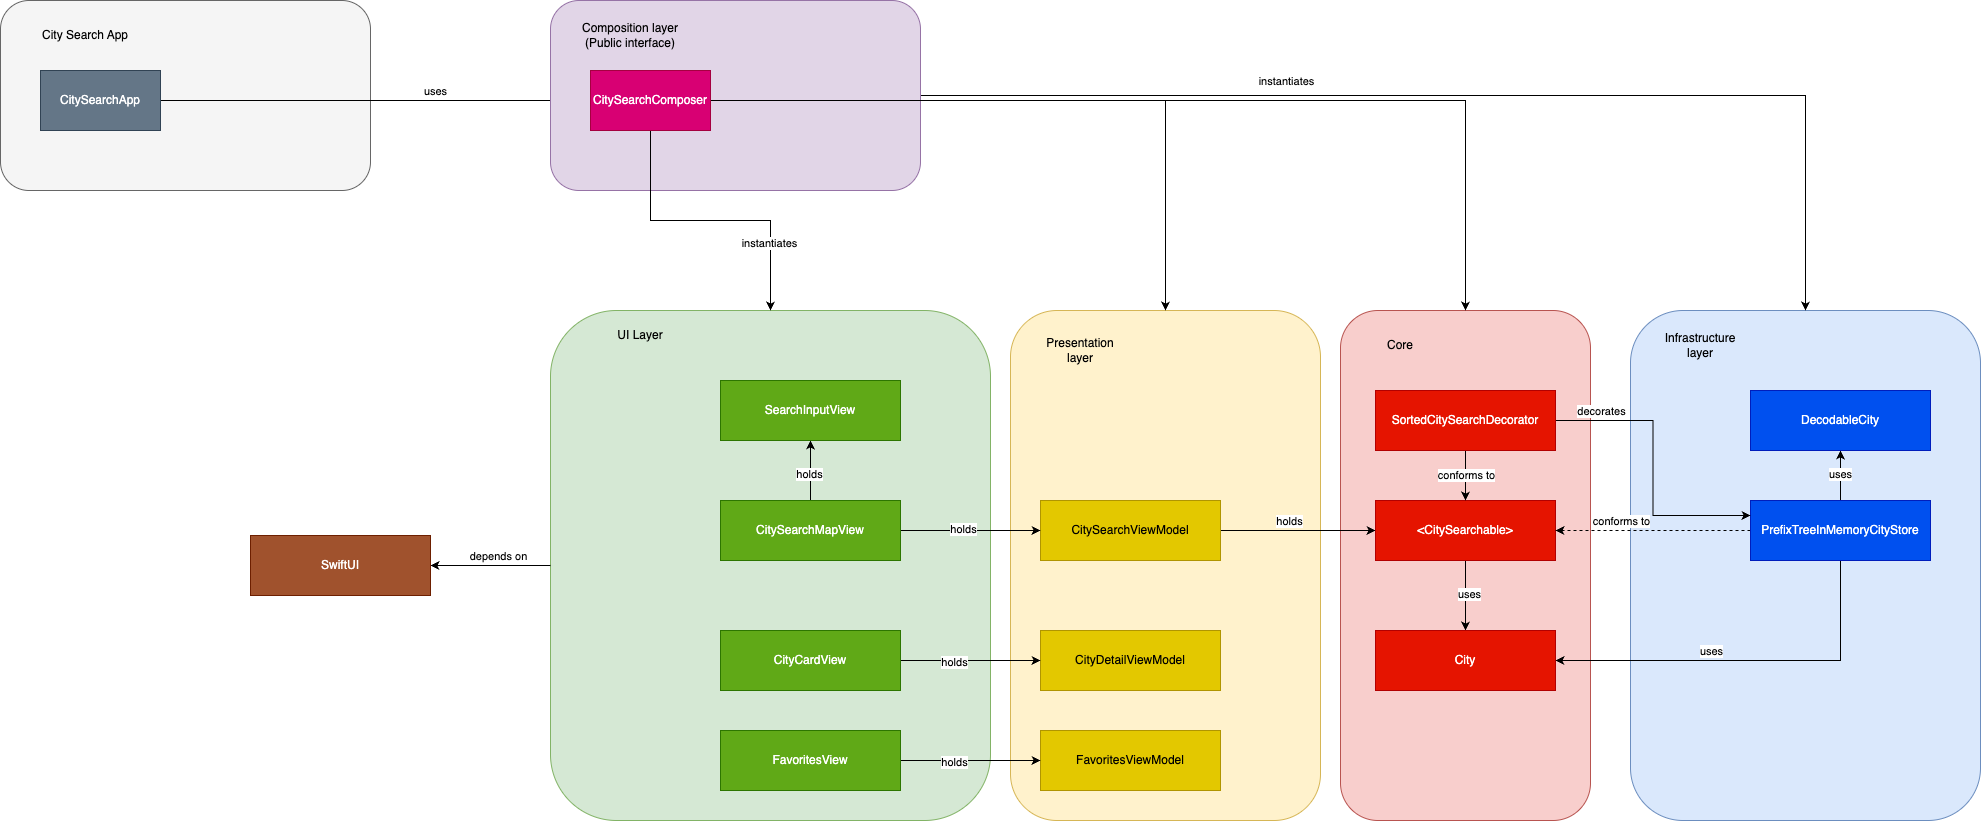

The diagram above was exported from draw.io. Its source (the exported page's mxGraphModel, read from the mxfile embedded in the PNG):
<mxGraphModel dx="1870" dy="1789" grid="1" gridSize="10" guides="1" tooltips="1" connect="1" arrows="1" fold="1" page="1" pageScale="1" pageWidth="850" pageHeight="1100" math="0" shadow="0">
  <root>
    <mxCell id="0" />
    <mxCell id="1" parent="0" />
    <mxCell id="ceQZ86SO5_0opSotxnhC-27" value="" style="rounded=1;whiteSpace=wrap;html=1;fillColor=#dae8fc;strokeColor=#6c8ebf;" vertex="1" parent="1">
      <mxGeometry x="1110" y="60" width="350" height="510" as="geometry" />
    </mxCell>
    <mxCell id="ceQZ86SO5_0opSotxnhC-25" value="" style="rounded=1;whiteSpace=wrap;html=1;fillColor=#f8cecc;strokeColor=#b85450;" vertex="1" parent="1">
      <mxGeometry x="820" y="60" width="250" height="510" as="geometry" />
    </mxCell>
    <mxCell id="ceQZ86SO5_0opSotxnhC-23" value="" style="rounded=1;whiteSpace=wrap;html=1;fillColor=#fff2cc;strokeColor=#d6b656;" vertex="1" parent="1">
      <mxGeometry x="490" y="60" width="310" height="510" as="geometry" />
    </mxCell>
    <mxCell id="ceQZ86SO5_0opSotxnhC-24" value="Presentation layer" style="text;html=1;align=center;verticalAlign=middle;whiteSpace=wrap;rounded=0;" vertex="1" parent="1">
      <mxGeometry x="530" y="85" width="60" height="30" as="geometry" />
    </mxCell>
    <mxCell id="ceQZ86SO5_0opSotxnhC-20" value="" style="rounded=1;whiteSpace=wrap;html=1;fillColor=#d5e8d4;strokeColor=#82b366;" vertex="1" parent="1">
      <mxGeometry x="30" y="60" width="440" height="510" as="geometry" />
    </mxCell>
    <mxCell id="ceQZ86SO5_0opSotxnhC-14" style="edgeStyle=orthogonalEdgeStyle;rounded=0;orthogonalLoop=1;jettySize=auto;html=1;entryX=0;entryY=0.5;entryDx=0;entryDy=0;" edge="1" parent="1" source="ceQZ86SO5_0opSotxnhC-1" target="ceQZ86SO5_0opSotxnhC-13">
      <mxGeometry relative="1" as="geometry" />
    </mxCell>
    <mxCell id="ceQZ86SO5_0opSotxnhC-15" value="holds" style="edgeLabel;html=1;align=center;verticalAlign=middle;resizable=0;points=[];" vertex="1" connectable="0" parent="ceQZ86SO5_0opSotxnhC-14">
      <mxGeometry x="-0.2" y="1" relative="1" as="geometry">
        <mxPoint x="6" y="-9" as="offset" />
      </mxGeometry>
    </mxCell>
    <mxCell id="ceQZ86SO5_0opSotxnhC-1" value="CitySearchViewModel" style="rounded=0;whiteSpace=wrap;html=1;fillColor=#e3c800;fontColor=#000000;strokeColor=#B09500;" vertex="1" parent="1">
      <mxGeometry x="520" y="250" width="180" height="60" as="geometry" />
    </mxCell>
    <mxCell id="ceQZ86SO5_0opSotxnhC-7" style="edgeStyle=orthogonalEdgeStyle;rounded=0;orthogonalLoop=1;jettySize=auto;html=1;entryX=0;entryY=0.5;entryDx=0;entryDy=0;" edge="1" parent="1" source="ceQZ86SO5_0opSotxnhC-2" target="ceQZ86SO5_0opSotxnhC-1">
      <mxGeometry relative="1" as="geometry" />
    </mxCell>
    <mxCell id="ceQZ86SO5_0opSotxnhC-10" value="holds" style="edgeLabel;html=1;align=center;verticalAlign=middle;resizable=0;points=[];" vertex="1" connectable="0" parent="ceQZ86SO5_0opSotxnhC-7">
      <mxGeometry x="-0.1143" y="2" relative="1" as="geometry">
        <mxPoint as="offset" />
      </mxGeometry>
    </mxCell>
    <mxCell id="ceQZ86SO5_0opSotxnhC-8" style="edgeStyle=orthogonalEdgeStyle;rounded=0;orthogonalLoop=1;jettySize=auto;html=1;entryX=0.5;entryY=1;entryDx=0;entryDy=0;" edge="1" parent="1" source="ceQZ86SO5_0opSotxnhC-2" target="ceQZ86SO5_0opSotxnhC-3">
      <mxGeometry relative="1" as="geometry" />
    </mxCell>
    <mxCell id="ceQZ86SO5_0opSotxnhC-9" value="holds" style="edgeLabel;html=1;align=center;verticalAlign=middle;resizable=0;points=[];" vertex="1" connectable="0" parent="ceQZ86SO5_0opSotxnhC-8">
      <mxGeometry x="-0.1" y="2" relative="1" as="geometry">
        <mxPoint as="offset" />
      </mxGeometry>
    </mxCell>
    <mxCell id="ceQZ86SO5_0opSotxnhC-31" style="edgeStyle=orthogonalEdgeStyle;rounded=0;orthogonalLoop=1;jettySize=auto;html=1;entryX=1;entryY=0.5;entryDx=0;entryDy=0;exitX=0;exitY=0.5;exitDx=0;exitDy=0;" edge="1" parent="1" source="ceQZ86SO5_0opSotxnhC-20" target="ceQZ86SO5_0opSotxnhC-30">
      <mxGeometry relative="1" as="geometry" />
    </mxCell>
    <mxCell id="ceQZ86SO5_0opSotxnhC-34" value="depends on" style="edgeLabel;html=1;align=center;verticalAlign=middle;resizable=0;points=[];" vertex="1" connectable="0" parent="ceQZ86SO5_0opSotxnhC-31">
      <mxGeometry x="-0.1538" y="-2" relative="1" as="geometry">
        <mxPoint x="-2" y="-8" as="offset" />
      </mxGeometry>
    </mxCell>
    <mxCell id="ceQZ86SO5_0opSotxnhC-2" value="CitySearchMapView" style="rounded=0;whiteSpace=wrap;html=1;fillColor=#60a917;fontColor=#ffffff;strokeColor=#2D7600;" vertex="1" parent="1">
      <mxGeometry x="200" y="250" width="180" height="60" as="geometry" />
    </mxCell>
    <mxCell id="ceQZ86SO5_0opSotxnhC-3" value="SearchInputView" style="rounded=0;whiteSpace=wrap;html=1;fillColor=#60a917;fontColor=#ffffff;strokeColor=#2D7600;" vertex="1" parent="1">
      <mxGeometry x="200" y="130" width="180" height="60" as="geometry" />
    </mxCell>
    <mxCell id="ceQZ86SO5_0opSotxnhC-5" value="CityDetailViewModel" style="rounded=0;whiteSpace=wrap;html=1;fillColor=#e3c800;fontColor=#000000;strokeColor=#B09500;" vertex="1" parent="1">
      <mxGeometry x="520" y="380" width="180" height="60" as="geometry" />
    </mxCell>
    <mxCell id="ceQZ86SO5_0opSotxnhC-11" style="edgeStyle=orthogonalEdgeStyle;rounded=0;orthogonalLoop=1;jettySize=auto;html=1;entryX=0;entryY=0.5;entryDx=0;entryDy=0;" edge="1" parent="1" source="ceQZ86SO5_0opSotxnhC-6" target="ceQZ86SO5_0opSotxnhC-5">
      <mxGeometry relative="1" as="geometry" />
    </mxCell>
    <mxCell id="ceQZ86SO5_0opSotxnhC-12" value="holds" style="edgeLabel;html=1;align=center;verticalAlign=middle;resizable=0;points=[];" vertex="1" connectable="0" parent="ceQZ86SO5_0opSotxnhC-11">
      <mxGeometry x="-0.2429" y="-1" relative="1" as="geometry">
        <mxPoint as="offset" />
      </mxGeometry>
    </mxCell>
    <mxCell id="ceQZ86SO5_0opSotxnhC-6" value="CityCardView" style="rounded=0;whiteSpace=wrap;html=1;fillColor=#60a917;fontColor=#ffffff;strokeColor=#2D7600;" vertex="1" parent="1">
      <mxGeometry x="200" y="380" width="180" height="60" as="geometry" />
    </mxCell>
    <mxCell id="ceQZ86SO5_0opSotxnhC-62" style="edgeStyle=orthogonalEdgeStyle;rounded=0;orthogonalLoop=1;jettySize=auto;html=1;entryX=0.5;entryY=0;entryDx=0;entryDy=0;" edge="1" parent="1" source="ceQZ86SO5_0opSotxnhC-13" target="ceQZ86SO5_0opSotxnhC-29">
      <mxGeometry relative="1" as="geometry" />
    </mxCell>
    <mxCell id="ceQZ86SO5_0opSotxnhC-63" value="uses" style="edgeLabel;html=1;align=center;verticalAlign=middle;resizable=0;points=[];" vertex="1" connectable="0" parent="ceQZ86SO5_0opSotxnhC-62">
      <mxGeometry x="-0.0571" y="3" relative="1" as="geometry">
        <mxPoint as="offset" />
      </mxGeometry>
    </mxCell>
    <mxCell id="ceQZ86SO5_0opSotxnhC-13" value="&amp;lt;CitySearchable&amp;gt;" style="rounded=0;whiteSpace=wrap;html=1;fillColor=#e51400;fontColor=#ffffff;strokeColor=#B20000;" vertex="1" parent="1">
      <mxGeometry x="855" y="250" width="180" height="60" as="geometry" />
    </mxCell>
    <mxCell id="ceQZ86SO5_0opSotxnhC-17" style="edgeStyle=orthogonalEdgeStyle;rounded=0;orthogonalLoop=1;jettySize=auto;html=1;entryX=1;entryY=0.5;entryDx=0;entryDy=0;dashed=1;" edge="1" parent="1" source="ceQZ86SO5_0opSotxnhC-16" target="ceQZ86SO5_0opSotxnhC-13">
      <mxGeometry relative="1" as="geometry" />
    </mxCell>
    <mxCell id="ceQZ86SO5_0opSotxnhC-18" value="conforms to" style="edgeLabel;html=1;align=center;verticalAlign=middle;resizable=0;points=[];" vertex="1" connectable="0" parent="ceQZ86SO5_0opSotxnhC-17">
      <mxGeometry x="0.3143" y="1" relative="1" as="geometry">
        <mxPoint x="-2" y="-11" as="offset" />
      </mxGeometry>
    </mxCell>
    <mxCell id="ceQZ86SO5_0opSotxnhC-67" style="edgeStyle=orthogonalEdgeStyle;rounded=0;orthogonalLoop=1;jettySize=auto;html=1;entryX=1;entryY=0.5;entryDx=0;entryDy=0;" edge="1" parent="1" source="ceQZ86SO5_0opSotxnhC-16" target="ceQZ86SO5_0opSotxnhC-29">
      <mxGeometry relative="1" as="geometry">
        <Array as="points">
          <mxPoint x="1320" y="410" />
        </Array>
      </mxGeometry>
    </mxCell>
    <mxCell id="ceQZ86SO5_0opSotxnhC-71" value="uses" style="edgeLabel;html=1;align=center;verticalAlign=middle;resizable=0;points=[];" vertex="1" connectable="0" parent="ceQZ86SO5_0opSotxnhC-67">
      <mxGeometry x="0.2" y="-2" relative="1" as="geometry">
        <mxPoint x="1" y="-8" as="offset" />
      </mxGeometry>
    </mxCell>
    <mxCell id="ceQZ86SO5_0opSotxnhC-69" style="edgeStyle=orthogonalEdgeStyle;rounded=0;orthogonalLoop=1;jettySize=auto;html=1;entryX=0.5;entryY=1;entryDx=0;entryDy=0;" edge="1" parent="1" source="ceQZ86SO5_0opSotxnhC-16" target="ceQZ86SO5_0opSotxnhC-68">
      <mxGeometry relative="1" as="geometry" />
    </mxCell>
    <mxCell id="ceQZ86SO5_0opSotxnhC-70" value="uses" style="edgeLabel;html=1;align=center;verticalAlign=middle;resizable=0;points=[];" vertex="1" connectable="0" parent="ceQZ86SO5_0opSotxnhC-69">
      <mxGeometry x="0.08" y="1" relative="1" as="geometry">
        <mxPoint as="offset" />
      </mxGeometry>
    </mxCell>
    <mxCell id="ceQZ86SO5_0opSotxnhC-16" value="PrefixTreeInMemoryCityStore" style="rounded=0;whiteSpace=wrap;html=1;fillColor=#0050ef;fontColor=#ffffff;strokeColor=#001DBC;" vertex="1" parent="1">
      <mxGeometry x="1230" y="250" width="180" height="60" as="geometry" />
    </mxCell>
    <mxCell id="ceQZ86SO5_0opSotxnhC-21" value="UI Layer" style="text;html=1;align=center;verticalAlign=middle;whiteSpace=wrap;rounded=0;" vertex="1" parent="1">
      <mxGeometry x="90" y="70" width="60" height="30" as="geometry" />
    </mxCell>
    <mxCell id="ceQZ86SO5_0opSotxnhC-26" value="Core" style="text;html=1;align=center;verticalAlign=middle;whiteSpace=wrap;rounded=0;" vertex="1" parent="1">
      <mxGeometry x="850" y="80" width="60" height="30" as="geometry" />
    </mxCell>
    <mxCell id="ceQZ86SO5_0opSotxnhC-28" value="Infrastructure layer" style="text;html=1;align=center;verticalAlign=middle;whiteSpace=wrap;rounded=0;" vertex="1" parent="1">
      <mxGeometry x="1150" y="80" width="60" height="30" as="geometry" />
    </mxCell>
    <mxCell id="ceQZ86SO5_0opSotxnhC-29" value="City" style="rounded=0;whiteSpace=wrap;html=1;fillColor=#e51400;fontColor=#ffffff;strokeColor=#B20000;" vertex="1" parent="1">
      <mxGeometry x="855" y="380" width="180" height="60" as="geometry" />
    </mxCell>
    <mxCell id="ceQZ86SO5_0opSotxnhC-30" value="SwiftUI" style="rounded=0;whiteSpace=wrap;html=1;fillColor=#a0522d;fontColor=#ffffff;strokeColor=#6D1F00;" vertex="1" parent="1">
      <mxGeometry x="-270" y="285" width="180" height="60" as="geometry" />
    </mxCell>
    <mxCell id="ceQZ86SO5_0opSotxnhC-38" value="" style="rounded=1;whiteSpace=wrap;html=1;fillColor=#f5f5f5;fontColor=#333333;strokeColor=#666666;" vertex="1" parent="1">
      <mxGeometry x="-520" y="-250" width="370" height="190" as="geometry" />
    </mxCell>
    <mxCell id="ceQZ86SO5_0opSotxnhC-39" value="City Search App" style="text;html=1;align=center;verticalAlign=middle;whiteSpace=wrap;rounded=0;" vertex="1" parent="1">
      <mxGeometry x="-500" y="-230" width="130" height="30" as="geometry" />
    </mxCell>
    <mxCell id="ceQZ86SO5_0opSotxnhC-56" style="edgeStyle=orthogonalEdgeStyle;rounded=0;orthogonalLoop=1;jettySize=auto;html=1;entryX=0;entryY=0.5;entryDx=0;entryDy=0;" edge="1" parent="1" source="ceQZ86SO5_0opSotxnhC-40" target="ceQZ86SO5_0opSotxnhC-49">
      <mxGeometry relative="1" as="geometry" />
    </mxCell>
    <mxCell id="ceQZ86SO5_0opSotxnhC-57" value="uses" style="edgeLabel;html=1;align=center;verticalAlign=middle;resizable=0;points=[];" vertex="1" connectable="0" parent="ceQZ86SO5_0opSotxnhC-56">
      <mxGeometry x="0.2744" y="1" relative="1" as="geometry">
        <mxPoint y="-9" as="offset" />
      </mxGeometry>
    </mxCell>
    <mxCell id="ceQZ86SO5_0opSotxnhC-40" value="CitySearchApp" style="rounded=0;whiteSpace=wrap;html=1;fillColor=#647687;fontColor=#ffffff;strokeColor=#314354;" vertex="1" parent="1">
      <mxGeometry x="-480" y="-180" width="120" height="60" as="geometry" />
    </mxCell>
    <mxCell id="ceQZ86SO5_0opSotxnhC-53" style="edgeStyle=orthogonalEdgeStyle;rounded=0;orthogonalLoop=1;jettySize=auto;html=1;entryX=0.5;entryY=0;entryDx=0;entryDy=0;" edge="1" parent="1" source="ceQZ86SO5_0opSotxnhC-47" target="ceQZ86SO5_0opSotxnhC-27">
      <mxGeometry relative="1" as="geometry" />
    </mxCell>
    <mxCell id="ceQZ86SO5_0opSotxnhC-47" value="" style="rounded=1;whiteSpace=wrap;html=1;fillColor=#e1d5e7;strokeColor=#9673a6;" vertex="1" parent="1">
      <mxGeometry x="30" y="-250" width="370" height="190" as="geometry" />
    </mxCell>
    <mxCell id="ceQZ86SO5_0opSotxnhC-48" value="Composition layer (Public interface)" style="text;html=1;align=center;verticalAlign=middle;whiteSpace=wrap;rounded=0;" vertex="1" parent="1">
      <mxGeometry x="60" y="-230" width="100" height="30" as="geometry" />
    </mxCell>
    <mxCell id="ceQZ86SO5_0opSotxnhC-50" style="edgeStyle=orthogonalEdgeStyle;rounded=0;orthogonalLoop=1;jettySize=auto;html=1;entryX=0.5;entryY=0;entryDx=0;entryDy=0;" edge="1" parent="1" source="ceQZ86SO5_0opSotxnhC-49" target="ceQZ86SO5_0opSotxnhC-20">
      <mxGeometry relative="1" as="geometry" />
    </mxCell>
    <mxCell id="ceQZ86SO5_0opSotxnhC-54" value="instantiates" style="edgeLabel;html=1;align=center;verticalAlign=middle;resizable=0;points=[];" vertex="1" connectable="0" parent="ceQZ86SO5_0opSotxnhC-50">
      <mxGeometry x="0.5467" y="-2" relative="1" as="geometry">
        <mxPoint as="offset" />
      </mxGeometry>
    </mxCell>
    <mxCell id="ceQZ86SO5_0opSotxnhC-51" style="edgeStyle=orthogonalEdgeStyle;rounded=0;orthogonalLoop=1;jettySize=auto;html=1;entryX=0.5;entryY=0;entryDx=0;entryDy=0;" edge="1" parent="1" source="ceQZ86SO5_0opSotxnhC-49" target="ceQZ86SO5_0opSotxnhC-23">
      <mxGeometry relative="1" as="geometry" />
    </mxCell>
    <mxCell id="ceQZ86SO5_0opSotxnhC-52" style="edgeStyle=orthogonalEdgeStyle;rounded=0;orthogonalLoop=1;jettySize=auto;html=1;entryX=0.5;entryY=0;entryDx=0;entryDy=0;" edge="1" parent="1" source="ceQZ86SO5_0opSotxnhC-49" target="ceQZ86SO5_0opSotxnhC-25">
      <mxGeometry relative="1" as="geometry" />
    </mxCell>
    <mxCell id="ceQZ86SO5_0opSotxnhC-55" value="instantiates" style="edgeLabel;html=1;align=center;verticalAlign=middle;resizable=0;points=[];" vertex="1" connectable="0" parent="ceQZ86SO5_0opSotxnhC-52">
      <mxGeometry x="0.1917" y="1" relative="1" as="geometry">
        <mxPoint y="-19" as="offset" />
      </mxGeometry>
    </mxCell>
    <mxCell id="ceQZ86SO5_0opSotxnhC-49" value="CitySearchComposer" style="rounded=0;whiteSpace=wrap;html=1;fillColor=#d80073;fontColor=#ffffff;strokeColor=#A50040;" vertex="1" parent="1">
      <mxGeometry x="70" y="-180" width="120" height="60" as="geometry" />
    </mxCell>
    <mxCell id="ceQZ86SO5_0opSotxnhC-58" value="FavoritesViewModel" style="rounded=0;whiteSpace=wrap;html=1;fillColor=#e3c800;fontColor=#000000;strokeColor=#B09500;" vertex="1" parent="1">
      <mxGeometry x="520" y="480" width="180" height="60" as="geometry" />
    </mxCell>
    <mxCell id="ceQZ86SO5_0opSotxnhC-59" style="edgeStyle=orthogonalEdgeStyle;rounded=0;orthogonalLoop=1;jettySize=auto;html=1;entryX=0;entryY=0.5;entryDx=0;entryDy=0;" edge="1" parent="1" source="ceQZ86SO5_0opSotxnhC-61" target="ceQZ86SO5_0opSotxnhC-58">
      <mxGeometry relative="1" as="geometry" />
    </mxCell>
    <mxCell id="ceQZ86SO5_0opSotxnhC-60" value="holds" style="edgeLabel;html=1;align=center;verticalAlign=middle;resizable=0;points=[];" vertex="1" connectable="0" parent="ceQZ86SO5_0opSotxnhC-59">
      <mxGeometry x="-0.2429" y="-1" relative="1" as="geometry">
        <mxPoint as="offset" />
      </mxGeometry>
    </mxCell>
    <mxCell id="ceQZ86SO5_0opSotxnhC-61" value="FavoritesView" style="rounded=0;whiteSpace=wrap;html=1;fillColor=#60a917;fontColor=#ffffff;strokeColor=#2D7600;" vertex="1" parent="1">
      <mxGeometry x="200" y="480" width="180" height="60" as="geometry" />
    </mxCell>
    <mxCell id="ceQZ86SO5_0opSotxnhC-65" style="edgeStyle=orthogonalEdgeStyle;rounded=0;orthogonalLoop=1;jettySize=auto;html=1;entryX=0.5;entryY=0;entryDx=0;entryDy=0;" edge="1" parent="1" source="ceQZ86SO5_0opSotxnhC-64" target="ceQZ86SO5_0opSotxnhC-13">
      <mxGeometry relative="1" as="geometry" />
    </mxCell>
    <mxCell id="ceQZ86SO5_0opSotxnhC-66" value="conforms to" style="edgeLabel;html=1;align=center;verticalAlign=middle;resizable=0;points=[];" vertex="1" connectable="0" parent="ceQZ86SO5_0opSotxnhC-65">
      <mxGeometry x="-0.04" relative="1" as="geometry">
        <mxPoint as="offset" />
      </mxGeometry>
    </mxCell>
    <mxCell id="ceQZ86SO5_0opSotxnhC-72" style="edgeStyle=orthogonalEdgeStyle;rounded=0;orthogonalLoop=1;jettySize=auto;html=1;entryX=0;entryY=0.25;entryDx=0;entryDy=0;" edge="1" parent="1" source="ceQZ86SO5_0opSotxnhC-64" target="ceQZ86SO5_0opSotxnhC-16">
      <mxGeometry relative="1" as="geometry" />
    </mxCell>
    <mxCell id="ceQZ86SO5_0opSotxnhC-73" value="decorates" style="edgeLabel;html=1;align=center;verticalAlign=middle;resizable=0;points=[];" vertex="1" connectable="0" parent="ceQZ86SO5_0opSotxnhC-72">
      <mxGeometry x="-0.6621" relative="1" as="geometry">
        <mxPoint x="-4" y="-10" as="offset" />
      </mxGeometry>
    </mxCell>
    <mxCell id="ceQZ86SO5_0opSotxnhC-64" value="SortedCitySearchDecorator" style="rounded=0;whiteSpace=wrap;html=1;fillColor=#e51400;fontColor=#ffffff;strokeColor=#B20000;" vertex="1" parent="1">
      <mxGeometry x="855" y="140" width="180" height="60" as="geometry" />
    </mxCell>
    <mxCell id="ceQZ86SO5_0opSotxnhC-68" value="DecodableCity" style="rounded=0;whiteSpace=wrap;html=1;fillColor=#0050ef;fontColor=#ffffff;strokeColor=#001DBC;" vertex="1" parent="1">
      <mxGeometry x="1230" y="140" width="180" height="60" as="geometry" />
    </mxCell>
  </root>
</mxGraphModel>